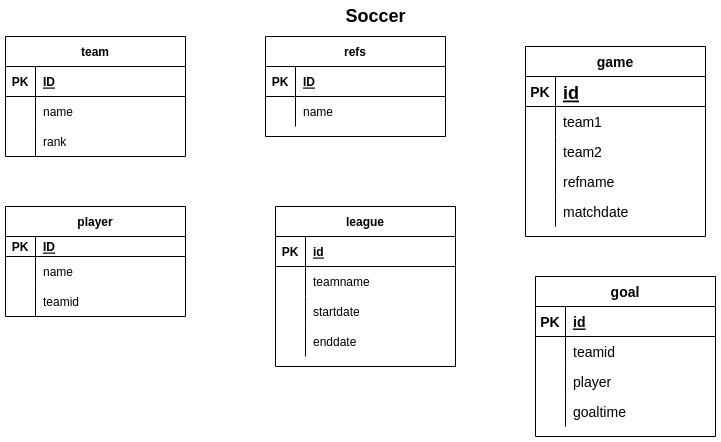

The diagram above was exported from draw.io. Its source (the exported page's mxGraphModel, read from the mxfile embedded in the PNG):
<mxGraphModel dx="911" dy="726" grid="1" gridSize="10" guides="1" tooltips="1" connect="1" arrows="1" fold="1" page="1" pageScale="1" pageWidth="850" pageHeight="1100" math="0" shadow="0">
  <root>
    <object label="" doctors_id="" id="0">
      <mxCell />
    </object>
    <mxCell id="1" parent="0" />
    <mxCell id="m3R8POLXW1KQcqpxXuxD-30" value="team" style="shape=table;startSize=30;container=1;collapsible=1;childLayout=tableLayout;fixedRows=1;rowLines=0;fontStyle=1;align=center;resizeLast=1;" vertex="1" parent="1">
      <mxGeometry x="30" y="40" width="180" height="120" as="geometry" />
    </mxCell>
    <mxCell id="m3R8POLXW1KQcqpxXuxD-31" value="" style="shape=tableRow;horizontal=0;startSize=0;swimlaneHead=0;swimlaneBody=0;fillColor=none;collapsible=0;dropTarget=0;points=[[0,0.5],[1,0.5]];portConstraint=eastwest;top=0;left=0;right=0;bottom=1;" vertex="1" parent="m3R8POLXW1KQcqpxXuxD-30">
      <mxGeometry y="30" width="180" height="30" as="geometry" />
    </mxCell>
    <mxCell id="m3R8POLXW1KQcqpxXuxD-32" value="PK" style="shape=partialRectangle;connectable=0;fillColor=none;top=0;left=0;bottom=0;right=0;fontStyle=1;overflow=hidden;" vertex="1" parent="m3R8POLXW1KQcqpxXuxD-31">
      <mxGeometry width="30" height="30" as="geometry">
        <mxRectangle width="30" height="30" as="alternateBounds" />
      </mxGeometry>
    </mxCell>
    <mxCell id="m3R8POLXW1KQcqpxXuxD-33" value="ID" style="shape=partialRectangle;connectable=0;fillColor=none;top=0;left=0;bottom=0;right=0;align=left;spacingLeft=6;fontStyle=5;overflow=hidden;" vertex="1" parent="m3R8POLXW1KQcqpxXuxD-31">
      <mxGeometry x="30" width="150" height="30" as="geometry">
        <mxRectangle width="150" height="30" as="alternateBounds" />
      </mxGeometry>
    </mxCell>
    <mxCell id="m3R8POLXW1KQcqpxXuxD-34" value="" style="shape=tableRow;horizontal=0;startSize=0;swimlaneHead=0;swimlaneBody=0;fillColor=none;collapsible=0;dropTarget=0;points=[[0,0.5],[1,0.5]];portConstraint=eastwest;top=0;left=0;right=0;bottom=0;" vertex="1" parent="m3R8POLXW1KQcqpxXuxD-30">
      <mxGeometry y="60" width="180" height="30" as="geometry" />
    </mxCell>
    <mxCell id="m3R8POLXW1KQcqpxXuxD-35" value="" style="shape=partialRectangle;connectable=0;fillColor=none;top=0;left=0;bottom=0;right=0;editable=1;overflow=hidden;" vertex="1" parent="m3R8POLXW1KQcqpxXuxD-34">
      <mxGeometry width="30" height="30" as="geometry">
        <mxRectangle width="30" height="30" as="alternateBounds" />
      </mxGeometry>
    </mxCell>
    <mxCell id="m3R8POLXW1KQcqpxXuxD-36" value="name" style="shape=partialRectangle;connectable=0;fillColor=none;top=0;left=0;bottom=0;right=0;align=left;spacingLeft=6;overflow=hidden;" vertex="1" parent="m3R8POLXW1KQcqpxXuxD-34">
      <mxGeometry x="30" width="150" height="30" as="geometry">
        <mxRectangle width="150" height="30" as="alternateBounds" />
      </mxGeometry>
    </mxCell>
    <mxCell id="m3R8POLXW1KQcqpxXuxD-37" value="" style="shape=tableRow;horizontal=0;startSize=0;swimlaneHead=0;swimlaneBody=0;fillColor=none;collapsible=0;dropTarget=0;points=[[0,0.5],[1,0.5]];portConstraint=eastwest;top=0;left=0;right=0;bottom=0;" vertex="1" parent="m3R8POLXW1KQcqpxXuxD-30">
      <mxGeometry y="90" width="180" height="30" as="geometry" />
    </mxCell>
    <mxCell id="m3R8POLXW1KQcqpxXuxD-38" value="" style="shape=partialRectangle;connectable=0;fillColor=none;top=0;left=0;bottom=0;right=0;editable=1;overflow=hidden;" vertex="1" parent="m3R8POLXW1KQcqpxXuxD-37">
      <mxGeometry width="30" height="30" as="geometry">
        <mxRectangle width="30" height="30" as="alternateBounds" />
      </mxGeometry>
    </mxCell>
    <mxCell id="m3R8POLXW1KQcqpxXuxD-39" value="rank" style="shape=partialRectangle;connectable=0;fillColor=none;top=0;left=0;bottom=0;right=0;align=left;spacingLeft=6;overflow=hidden;" vertex="1" parent="m3R8POLXW1KQcqpxXuxD-37">
      <mxGeometry x="30" width="150" height="30" as="geometry">
        <mxRectangle width="150" height="30" as="alternateBounds" />
      </mxGeometry>
    </mxCell>
    <mxCell id="m3R8POLXW1KQcqpxXuxD-46" value="refs" style="shape=table;startSize=30;container=1;collapsible=1;childLayout=tableLayout;fixedRows=1;rowLines=0;fontStyle=1;align=center;resizeLast=1;" vertex="1" parent="1">
      <mxGeometry x="290" y="40" width="180" height="100" as="geometry" />
    </mxCell>
    <mxCell id="m3R8POLXW1KQcqpxXuxD-47" value="" style="shape=tableRow;horizontal=0;startSize=0;swimlaneHead=0;swimlaneBody=0;fillColor=none;collapsible=0;dropTarget=0;points=[[0,0.5],[1,0.5]];portConstraint=eastwest;top=0;left=0;right=0;bottom=1;" vertex="1" parent="m3R8POLXW1KQcqpxXuxD-46">
      <mxGeometry y="30" width="180" height="30" as="geometry" />
    </mxCell>
    <mxCell id="m3R8POLXW1KQcqpxXuxD-48" value="PK" style="shape=partialRectangle;connectable=0;fillColor=none;top=0;left=0;bottom=0;right=0;fontStyle=1;overflow=hidden;" vertex="1" parent="m3R8POLXW1KQcqpxXuxD-47">
      <mxGeometry width="30" height="30" as="geometry">
        <mxRectangle width="30" height="30" as="alternateBounds" />
      </mxGeometry>
    </mxCell>
    <mxCell id="m3R8POLXW1KQcqpxXuxD-49" value="ID" style="shape=partialRectangle;connectable=0;fillColor=none;top=0;left=0;bottom=0;right=0;align=left;spacingLeft=6;fontStyle=5;overflow=hidden;" vertex="1" parent="m3R8POLXW1KQcqpxXuxD-47">
      <mxGeometry x="30" width="150" height="30" as="geometry">
        <mxRectangle width="150" height="30" as="alternateBounds" />
      </mxGeometry>
    </mxCell>
    <mxCell id="m3R8POLXW1KQcqpxXuxD-50" value="" style="shape=tableRow;horizontal=0;startSize=0;swimlaneHead=0;swimlaneBody=0;fillColor=none;collapsible=0;dropTarget=0;points=[[0,0.5],[1,0.5]];portConstraint=eastwest;top=0;left=0;right=0;bottom=0;" vertex="1" parent="m3R8POLXW1KQcqpxXuxD-46">
      <mxGeometry y="60" width="180" height="30" as="geometry" />
    </mxCell>
    <mxCell id="m3R8POLXW1KQcqpxXuxD-51" value="" style="shape=partialRectangle;connectable=0;fillColor=none;top=0;left=0;bottom=0;right=0;editable=1;overflow=hidden;" vertex="1" parent="m3R8POLXW1KQcqpxXuxD-50">
      <mxGeometry width="30" height="30" as="geometry">
        <mxRectangle width="30" height="30" as="alternateBounds" />
      </mxGeometry>
    </mxCell>
    <mxCell id="m3R8POLXW1KQcqpxXuxD-52" value="name" style="shape=partialRectangle;connectable=0;fillColor=none;top=0;left=0;bottom=0;right=0;align=left;spacingLeft=6;overflow=hidden;" vertex="1" parent="m3R8POLXW1KQcqpxXuxD-50">
      <mxGeometry x="30" width="150" height="30" as="geometry">
        <mxRectangle width="150" height="30" as="alternateBounds" />
      </mxGeometry>
    </mxCell>
    <mxCell id="m3R8POLXW1KQcqpxXuxD-72" value="player" style="shape=table;startSize=30;container=1;collapsible=1;childLayout=tableLayout;fixedRows=1;rowLines=0;fontStyle=1;align=center;resizeLast=1;" vertex="1" parent="1">
      <mxGeometry x="30" y="210" width="180" height="110" as="geometry" />
    </mxCell>
    <mxCell id="m3R8POLXW1KQcqpxXuxD-73" value="" style="shape=tableRow;horizontal=0;startSize=0;swimlaneHead=0;swimlaneBody=0;fillColor=none;collapsible=0;dropTarget=0;points=[[0,0.5],[1,0.5]];portConstraint=eastwest;top=0;left=0;right=0;bottom=1;" vertex="1" parent="m3R8POLXW1KQcqpxXuxD-72">
      <mxGeometry y="30" width="180" height="20" as="geometry" />
    </mxCell>
    <mxCell id="m3R8POLXW1KQcqpxXuxD-74" value="PK" style="shape=partialRectangle;connectable=0;fillColor=none;top=0;left=0;bottom=0;right=0;fontStyle=1;overflow=hidden;" vertex="1" parent="m3R8POLXW1KQcqpxXuxD-73">
      <mxGeometry width="30" height="20" as="geometry">
        <mxRectangle width="30" height="20" as="alternateBounds" />
      </mxGeometry>
    </mxCell>
    <mxCell id="m3R8POLXW1KQcqpxXuxD-75" value="ID" style="shape=partialRectangle;connectable=0;fillColor=none;top=0;left=0;bottom=0;right=0;align=left;spacingLeft=6;fontStyle=5;overflow=hidden;" vertex="1" parent="m3R8POLXW1KQcqpxXuxD-73">
      <mxGeometry x="30" width="150" height="20" as="geometry">
        <mxRectangle width="150" height="20" as="alternateBounds" />
      </mxGeometry>
    </mxCell>
    <mxCell id="m3R8POLXW1KQcqpxXuxD-76" value="" style="shape=tableRow;horizontal=0;startSize=0;swimlaneHead=0;swimlaneBody=0;fillColor=none;collapsible=0;dropTarget=0;points=[[0,0.5],[1,0.5]];portConstraint=eastwest;top=0;left=0;right=0;bottom=0;" vertex="1" parent="m3R8POLXW1KQcqpxXuxD-72">
      <mxGeometry y="50" width="180" height="30" as="geometry" />
    </mxCell>
    <mxCell id="m3R8POLXW1KQcqpxXuxD-77" value="" style="shape=partialRectangle;connectable=0;fillColor=none;top=0;left=0;bottom=0;right=0;editable=1;overflow=hidden;" vertex="1" parent="m3R8POLXW1KQcqpxXuxD-76">
      <mxGeometry width="30" height="30" as="geometry">
        <mxRectangle width="30" height="30" as="alternateBounds" />
      </mxGeometry>
    </mxCell>
    <mxCell id="m3R8POLXW1KQcqpxXuxD-78" value="name" style="shape=partialRectangle;connectable=0;fillColor=none;top=0;left=0;bottom=0;right=0;align=left;spacingLeft=6;overflow=hidden;" vertex="1" parent="m3R8POLXW1KQcqpxXuxD-76">
      <mxGeometry x="30" width="150" height="30" as="geometry">
        <mxRectangle width="150" height="30" as="alternateBounds" />
      </mxGeometry>
    </mxCell>
    <mxCell id="m3R8POLXW1KQcqpxXuxD-109" style="shape=tableRow;horizontal=0;startSize=0;swimlaneHead=0;swimlaneBody=0;fillColor=none;collapsible=0;dropTarget=0;points=[[0,0.5],[1,0.5]];portConstraint=eastwest;top=0;left=0;right=0;bottom=0;" vertex="1" parent="m3R8POLXW1KQcqpxXuxD-72">
      <mxGeometry y="80" width="180" height="30" as="geometry" />
    </mxCell>
    <mxCell id="m3R8POLXW1KQcqpxXuxD-110" style="shape=partialRectangle;connectable=0;fillColor=none;top=0;left=0;bottom=0;right=0;editable=1;overflow=hidden;" vertex="1" parent="m3R8POLXW1KQcqpxXuxD-109">
      <mxGeometry width="30" height="30" as="geometry">
        <mxRectangle width="30" height="30" as="alternateBounds" />
      </mxGeometry>
    </mxCell>
    <mxCell id="m3R8POLXW1KQcqpxXuxD-111" value="teamid" style="shape=partialRectangle;connectable=0;fillColor=none;top=0;left=0;bottom=0;right=0;align=left;spacingLeft=6;overflow=hidden;" vertex="1" parent="m3R8POLXW1KQcqpxXuxD-109">
      <mxGeometry x="30" width="150" height="30" as="geometry">
        <mxRectangle width="150" height="30" as="alternateBounds" />
      </mxGeometry>
    </mxCell>
    <mxCell id="m3R8POLXW1KQcqpxXuxD-89" value="league" style="shape=table;startSize=30;container=1;collapsible=1;childLayout=tableLayout;fixedRows=1;rowLines=0;fontStyle=1;align=center;resizeLast=1;" vertex="1" parent="1">
      <mxGeometry x="300" y="210" width="180" height="160" as="geometry" />
    </mxCell>
    <mxCell id="m3R8POLXW1KQcqpxXuxD-90" value="" style="shape=tableRow;horizontal=0;startSize=0;swimlaneHead=0;swimlaneBody=0;fillColor=none;collapsible=0;dropTarget=0;points=[[0,0.5],[1,0.5]];portConstraint=eastwest;top=0;left=0;right=0;bottom=1;" vertex="1" parent="m3R8POLXW1KQcqpxXuxD-89">
      <mxGeometry y="30" width="180" height="30" as="geometry" />
    </mxCell>
    <mxCell id="m3R8POLXW1KQcqpxXuxD-91" value="PK" style="shape=partialRectangle;connectable=0;fillColor=none;top=0;left=0;bottom=0;right=0;fontStyle=1;overflow=hidden;" vertex="1" parent="m3R8POLXW1KQcqpxXuxD-90">
      <mxGeometry width="30" height="30" as="geometry">
        <mxRectangle width="30" height="30" as="alternateBounds" />
      </mxGeometry>
    </mxCell>
    <mxCell id="m3R8POLXW1KQcqpxXuxD-92" value="id" style="shape=partialRectangle;connectable=0;fillColor=none;top=0;left=0;bottom=0;right=0;align=left;spacingLeft=6;fontStyle=5;overflow=hidden;" vertex="1" parent="m3R8POLXW1KQcqpxXuxD-90">
      <mxGeometry x="30" width="150" height="30" as="geometry">
        <mxRectangle width="150" height="30" as="alternateBounds" />
      </mxGeometry>
    </mxCell>
    <mxCell id="m3R8POLXW1KQcqpxXuxD-93" value="" style="shape=tableRow;horizontal=0;startSize=0;swimlaneHead=0;swimlaneBody=0;fillColor=none;collapsible=0;dropTarget=0;points=[[0,0.5],[1,0.5]];portConstraint=eastwest;top=0;left=0;right=0;bottom=0;" vertex="1" parent="m3R8POLXW1KQcqpxXuxD-89">
      <mxGeometry y="60" width="180" height="30" as="geometry" />
    </mxCell>
    <mxCell id="m3R8POLXW1KQcqpxXuxD-94" value="" style="shape=partialRectangle;connectable=0;fillColor=none;top=0;left=0;bottom=0;right=0;editable=1;overflow=hidden;" vertex="1" parent="m3R8POLXW1KQcqpxXuxD-93">
      <mxGeometry width="30" height="30" as="geometry">
        <mxRectangle width="30" height="30" as="alternateBounds" />
      </mxGeometry>
    </mxCell>
    <mxCell id="m3R8POLXW1KQcqpxXuxD-95" value="teamname" style="shape=partialRectangle;connectable=0;fillColor=none;top=0;left=0;bottom=0;right=0;align=left;spacingLeft=6;overflow=hidden;" vertex="1" parent="m3R8POLXW1KQcqpxXuxD-93">
      <mxGeometry x="30" width="150" height="30" as="geometry">
        <mxRectangle width="150" height="30" as="alternateBounds" />
      </mxGeometry>
    </mxCell>
    <mxCell id="m3R8POLXW1KQcqpxXuxD-96" value="" style="shape=tableRow;horizontal=0;startSize=0;swimlaneHead=0;swimlaneBody=0;fillColor=none;collapsible=0;dropTarget=0;points=[[0,0.5],[1,0.5]];portConstraint=eastwest;top=0;left=0;right=0;bottom=0;" vertex="1" parent="m3R8POLXW1KQcqpxXuxD-89">
      <mxGeometry y="90" width="180" height="30" as="geometry" />
    </mxCell>
    <mxCell id="m3R8POLXW1KQcqpxXuxD-97" value="" style="shape=partialRectangle;connectable=0;fillColor=none;top=0;left=0;bottom=0;right=0;editable=1;overflow=hidden;" vertex="1" parent="m3R8POLXW1KQcqpxXuxD-96">
      <mxGeometry width="30" height="30" as="geometry">
        <mxRectangle width="30" height="30" as="alternateBounds" />
      </mxGeometry>
    </mxCell>
    <mxCell id="m3R8POLXW1KQcqpxXuxD-98" value="startdate" style="shape=partialRectangle;connectable=0;fillColor=none;top=0;left=0;bottom=0;right=0;align=left;spacingLeft=6;overflow=hidden;" vertex="1" parent="m3R8POLXW1KQcqpxXuxD-96">
      <mxGeometry x="30" width="150" height="30" as="geometry">
        <mxRectangle width="150" height="30" as="alternateBounds" />
      </mxGeometry>
    </mxCell>
    <mxCell id="m3R8POLXW1KQcqpxXuxD-99" value="" style="shape=tableRow;horizontal=0;startSize=0;swimlaneHead=0;swimlaneBody=0;fillColor=none;collapsible=0;dropTarget=0;points=[[0,0.5],[1,0.5]];portConstraint=eastwest;top=0;left=0;right=0;bottom=0;" vertex="1" parent="m3R8POLXW1KQcqpxXuxD-89">
      <mxGeometry y="120" width="180" height="30" as="geometry" />
    </mxCell>
    <mxCell id="m3R8POLXW1KQcqpxXuxD-100" value="" style="shape=partialRectangle;connectable=0;fillColor=none;top=0;left=0;bottom=0;right=0;editable=1;overflow=hidden;" vertex="1" parent="m3R8POLXW1KQcqpxXuxD-99">
      <mxGeometry width="30" height="30" as="geometry">
        <mxRectangle width="30" height="30" as="alternateBounds" />
      </mxGeometry>
    </mxCell>
    <mxCell id="m3R8POLXW1KQcqpxXuxD-101" value="enddate" style="shape=partialRectangle;connectable=0;fillColor=none;top=0;left=0;bottom=0;right=0;align=left;spacingLeft=6;overflow=hidden;" vertex="1" parent="m3R8POLXW1KQcqpxXuxD-99">
      <mxGeometry x="30" width="150" height="30" as="geometry">
        <mxRectangle width="150" height="30" as="alternateBounds" />
      </mxGeometry>
    </mxCell>
    <mxCell id="m3R8POLXW1KQcqpxXuxD-102" value="&lt;b&gt;&lt;font style=&quot;font-size: 18px;&quot;&gt;Soccer&lt;/font&gt;&lt;/b&gt;" style="text;html=1;align=center;verticalAlign=middle;resizable=0;points=[];autosize=1;strokeColor=none;fillColor=none;" vertex="1" parent="1">
      <mxGeometry x="360" y="10" width="80" height="20" as="geometry" />
    </mxCell>
    <mxCell id="m3R8POLXW1KQcqpxXuxD-112" value="game" style="shape=table;startSize=30;container=1;collapsible=1;childLayout=tableLayout;fixedRows=1;rowLines=0;fontStyle=1;align=center;resizeLast=1;fontSize=14;" vertex="1" parent="1">
      <mxGeometry x="550" y="50" width="180" height="190" as="geometry" />
    </mxCell>
    <mxCell id="m3R8POLXW1KQcqpxXuxD-113" value="" style="shape=tableRow;horizontal=0;startSize=0;swimlaneHead=0;swimlaneBody=0;fillColor=none;collapsible=0;dropTarget=0;points=[[0,0.5],[1,0.5]];portConstraint=eastwest;top=0;left=0;right=0;bottom=1;fontSize=14;" vertex="1" parent="m3R8POLXW1KQcqpxXuxD-112">
      <mxGeometry y="30" width="180" height="30" as="geometry" />
    </mxCell>
    <mxCell id="m3R8POLXW1KQcqpxXuxD-114" value="PK" style="shape=partialRectangle;connectable=0;fillColor=none;top=0;left=0;bottom=0;right=0;fontStyle=1;overflow=hidden;fontSize=14;" vertex="1" parent="m3R8POLXW1KQcqpxXuxD-113">
      <mxGeometry width="30" height="30" as="geometry">
        <mxRectangle width="30" height="30" as="alternateBounds" />
      </mxGeometry>
    </mxCell>
    <mxCell id="m3R8POLXW1KQcqpxXuxD-115" value="id" style="shape=partialRectangle;connectable=0;fillColor=none;top=0;left=0;bottom=0;right=0;align=left;spacingLeft=6;fontStyle=5;overflow=hidden;fontSize=18;" vertex="1" parent="m3R8POLXW1KQcqpxXuxD-113">
      <mxGeometry x="30" width="150" height="30" as="geometry">
        <mxRectangle width="150" height="30" as="alternateBounds" />
      </mxGeometry>
    </mxCell>
    <mxCell id="m3R8POLXW1KQcqpxXuxD-116" value="" style="shape=tableRow;horizontal=0;startSize=0;swimlaneHead=0;swimlaneBody=0;fillColor=none;collapsible=0;dropTarget=0;points=[[0,0.5],[1,0.5]];portConstraint=eastwest;top=0;left=0;right=0;bottom=0;fontSize=18;" vertex="1" parent="m3R8POLXW1KQcqpxXuxD-112">
      <mxGeometry y="60" width="180" height="30" as="geometry" />
    </mxCell>
    <mxCell id="m3R8POLXW1KQcqpxXuxD-117" value="" style="shape=partialRectangle;connectable=0;fillColor=none;top=0;left=0;bottom=0;right=0;editable=1;overflow=hidden;fontSize=18;" vertex="1" parent="m3R8POLXW1KQcqpxXuxD-116">
      <mxGeometry width="30" height="30" as="geometry">
        <mxRectangle width="30" height="30" as="alternateBounds" />
      </mxGeometry>
    </mxCell>
    <mxCell id="m3R8POLXW1KQcqpxXuxD-118" value="team1" style="shape=partialRectangle;connectable=0;fillColor=none;top=0;left=0;bottom=0;right=0;align=left;spacingLeft=6;overflow=hidden;fontSize=14;" vertex="1" parent="m3R8POLXW1KQcqpxXuxD-116">
      <mxGeometry x="30" width="150" height="30" as="geometry">
        <mxRectangle width="150" height="30" as="alternateBounds" />
      </mxGeometry>
    </mxCell>
    <mxCell id="m3R8POLXW1KQcqpxXuxD-119" value="" style="shape=tableRow;horizontal=0;startSize=0;swimlaneHead=0;swimlaneBody=0;fillColor=none;collapsible=0;dropTarget=0;points=[[0,0.5],[1,0.5]];portConstraint=eastwest;top=0;left=0;right=0;bottom=0;fontSize=18;" vertex="1" parent="m3R8POLXW1KQcqpxXuxD-112">
      <mxGeometry y="90" width="180" height="30" as="geometry" />
    </mxCell>
    <mxCell id="m3R8POLXW1KQcqpxXuxD-120" value="" style="shape=partialRectangle;connectable=0;fillColor=none;top=0;left=0;bottom=0;right=0;editable=1;overflow=hidden;fontSize=18;" vertex="1" parent="m3R8POLXW1KQcqpxXuxD-119">
      <mxGeometry width="30" height="30" as="geometry">
        <mxRectangle width="30" height="30" as="alternateBounds" />
      </mxGeometry>
    </mxCell>
    <mxCell id="m3R8POLXW1KQcqpxXuxD-121" value="team2" style="shape=partialRectangle;connectable=0;fillColor=none;top=0;left=0;bottom=0;right=0;align=left;spacingLeft=6;overflow=hidden;fontSize=14;" vertex="1" parent="m3R8POLXW1KQcqpxXuxD-119">
      <mxGeometry x="30" width="150" height="30" as="geometry">
        <mxRectangle width="150" height="30" as="alternateBounds" />
      </mxGeometry>
    </mxCell>
    <mxCell id="m3R8POLXW1KQcqpxXuxD-122" value="" style="shape=tableRow;horizontal=0;startSize=0;swimlaneHead=0;swimlaneBody=0;fillColor=none;collapsible=0;dropTarget=0;points=[[0,0.5],[1,0.5]];portConstraint=eastwest;top=0;left=0;right=0;bottom=0;fontSize=18;" vertex="1" parent="m3R8POLXW1KQcqpxXuxD-112">
      <mxGeometry y="120" width="180" height="30" as="geometry" />
    </mxCell>
    <mxCell id="m3R8POLXW1KQcqpxXuxD-123" value="" style="shape=partialRectangle;connectable=0;fillColor=none;top=0;left=0;bottom=0;right=0;editable=1;overflow=hidden;fontSize=18;" vertex="1" parent="m3R8POLXW1KQcqpxXuxD-122">
      <mxGeometry width="30" height="30" as="geometry">
        <mxRectangle width="30" height="30" as="alternateBounds" />
      </mxGeometry>
    </mxCell>
    <mxCell id="m3R8POLXW1KQcqpxXuxD-124" value="refname" style="shape=partialRectangle;connectable=0;fillColor=none;top=0;left=0;bottom=0;right=0;align=left;spacingLeft=6;overflow=hidden;fontSize=14;" vertex="1" parent="m3R8POLXW1KQcqpxXuxD-122">
      <mxGeometry x="30" width="150" height="30" as="geometry">
        <mxRectangle width="150" height="30" as="alternateBounds" />
      </mxGeometry>
    </mxCell>
    <mxCell id="m3R8POLXW1KQcqpxXuxD-125" style="shape=tableRow;horizontal=0;startSize=0;swimlaneHead=0;swimlaneBody=0;fillColor=none;collapsible=0;dropTarget=0;points=[[0,0.5],[1,0.5]];portConstraint=eastwest;top=0;left=0;right=0;bottom=0;fontSize=18;" vertex="1" parent="m3R8POLXW1KQcqpxXuxD-112">
      <mxGeometry y="150" width="180" height="30" as="geometry" />
    </mxCell>
    <mxCell id="m3R8POLXW1KQcqpxXuxD-126" style="shape=partialRectangle;connectable=0;fillColor=none;top=0;left=0;bottom=0;right=0;editable=1;overflow=hidden;fontSize=18;" vertex="1" parent="m3R8POLXW1KQcqpxXuxD-125">
      <mxGeometry width="30" height="30" as="geometry">
        <mxRectangle width="30" height="30" as="alternateBounds" />
      </mxGeometry>
    </mxCell>
    <mxCell id="m3R8POLXW1KQcqpxXuxD-127" value="matchdate" style="shape=partialRectangle;connectable=0;fillColor=none;top=0;left=0;bottom=0;right=0;align=left;spacingLeft=6;overflow=hidden;fontSize=14;" vertex="1" parent="m3R8POLXW1KQcqpxXuxD-125">
      <mxGeometry x="30" width="150" height="30" as="geometry">
        <mxRectangle width="150" height="30" as="alternateBounds" />
      </mxGeometry>
    </mxCell>
    <mxCell id="m3R8POLXW1KQcqpxXuxD-128" value="goal" style="shape=table;startSize=30;container=1;collapsible=1;childLayout=tableLayout;fixedRows=1;rowLines=0;fontStyle=1;align=center;resizeLast=1;fontSize=14;" vertex="1" parent="1">
      <mxGeometry x="560" y="280" width="180" height="160" as="geometry" />
    </mxCell>
    <mxCell id="m3R8POLXW1KQcqpxXuxD-129" value="" style="shape=tableRow;horizontal=0;startSize=0;swimlaneHead=0;swimlaneBody=0;fillColor=none;collapsible=0;dropTarget=0;points=[[0,0.5],[1,0.5]];portConstraint=eastwest;top=0;left=0;right=0;bottom=1;fontSize=14;" vertex="1" parent="m3R8POLXW1KQcqpxXuxD-128">
      <mxGeometry y="30" width="180" height="30" as="geometry" />
    </mxCell>
    <mxCell id="m3R8POLXW1KQcqpxXuxD-130" value="PK" style="shape=partialRectangle;connectable=0;fillColor=none;top=0;left=0;bottom=0;right=0;fontStyle=1;overflow=hidden;fontSize=14;" vertex="1" parent="m3R8POLXW1KQcqpxXuxD-129">
      <mxGeometry width="30" height="30" as="geometry">
        <mxRectangle width="30" height="30" as="alternateBounds" />
      </mxGeometry>
    </mxCell>
    <mxCell id="m3R8POLXW1KQcqpxXuxD-131" value="id" style="shape=partialRectangle;connectable=0;fillColor=none;top=0;left=0;bottom=0;right=0;align=left;spacingLeft=6;fontStyle=5;overflow=hidden;fontSize=14;" vertex="1" parent="m3R8POLXW1KQcqpxXuxD-129">
      <mxGeometry x="30" width="150" height="30" as="geometry">
        <mxRectangle width="150" height="30" as="alternateBounds" />
      </mxGeometry>
    </mxCell>
    <mxCell id="m3R8POLXW1KQcqpxXuxD-132" value="" style="shape=tableRow;horizontal=0;startSize=0;swimlaneHead=0;swimlaneBody=0;fillColor=none;collapsible=0;dropTarget=0;points=[[0,0.5],[1,0.5]];portConstraint=eastwest;top=0;left=0;right=0;bottom=0;fontSize=14;" vertex="1" parent="m3R8POLXW1KQcqpxXuxD-128">
      <mxGeometry y="60" width="180" height="30" as="geometry" />
    </mxCell>
    <mxCell id="m3R8POLXW1KQcqpxXuxD-133" value="" style="shape=partialRectangle;connectable=0;fillColor=none;top=0;left=0;bottom=0;right=0;editable=1;overflow=hidden;fontSize=14;" vertex="1" parent="m3R8POLXW1KQcqpxXuxD-132">
      <mxGeometry width="30" height="30" as="geometry">
        <mxRectangle width="30" height="30" as="alternateBounds" />
      </mxGeometry>
    </mxCell>
    <mxCell id="m3R8POLXW1KQcqpxXuxD-134" value="teamid" style="shape=partialRectangle;connectable=0;fillColor=none;top=0;left=0;bottom=0;right=0;align=left;spacingLeft=6;overflow=hidden;fontSize=14;" vertex="1" parent="m3R8POLXW1KQcqpxXuxD-132">
      <mxGeometry x="30" width="150" height="30" as="geometry">
        <mxRectangle width="150" height="30" as="alternateBounds" />
      </mxGeometry>
    </mxCell>
    <mxCell id="m3R8POLXW1KQcqpxXuxD-135" value="" style="shape=tableRow;horizontal=0;startSize=0;swimlaneHead=0;swimlaneBody=0;fillColor=none;collapsible=0;dropTarget=0;points=[[0,0.5],[1,0.5]];portConstraint=eastwest;top=0;left=0;right=0;bottom=0;fontSize=14;" vertex="1" parent="m3R8POLXW1KQcqpxXuxD-128">
      <mxGeometry y="90" width="180" height="30" as="geometry" />
    </mxCell>
    <mxCell id="m3R8POLXW1KQcqpxXuxD-136" value="" style="shape=partialRectangle;connectable=0;fillColor=none;top=0;left=0;bottom=0;right=0;editable=1;overflow=hidden;fontSize=14;" vertex="1" parent="m3R8POLXW1KQcqpxXuxD-135">
      <mxGeometry width="30" height="30" as="geometry">
        <mxRectangle width="30" height="30" as="alternateBounds" />
      </mxGeometry>
    </mxCell>
    <mxCell id="m3R8POLXW1KQcqpxXuxD-137" value="player" style="shape=partialRectangle;connectable=0;fillColor=none;top=0;left=0;bottom=0;right=0;align=left;spacingLeft=6;overflow=hidden;fontSize=14;" vertex="1" parent="m3R8POLXW1KQcqpxXuxD-135">
      <mxGeometry x="30" width="150" height="30" as="geometry">
        <mxRectangle width="150" height="30" as="alternateBounds" />
      </mxGeometry>
    </mxCell>
    <mxCell id="m3R8POLXW1KQcqpxXuxD-138" value="" style="shape=tableRow;horizontal=0;startSize=0;swimlaneHead=0;swimlaneBody=0;fillColor=none;collapsible=0;dropTarget=0;points=[[0,0.5],[1,0.5]];portConstraint=eastwest;top=0;left=0;right=0;bottom=0;fontSize=14;" vertex="1" parent="m3R8POLXW1KQcqpxXuxD-128">
      <mxGeometry y="120" width="180" height="30" as="geometry" />
    </mxCell>
    <mxCell id="m3R8POLXW1KQcqpxXuxD-139" value="" style="shape=partialRectangle;connectable=0;fillColor=none;top=0;left=0;bottom=0;right=0;editable=1;overflow=hidden;fontSize=14;" vertex="1" parent="m3R8POLXW1KQcqpxXuxD-138">
      <mxGeometry width="30" height="30" as="geometry">
        <mxRectangle width="30" height="30" as="alternateBounds" />
      </mxGeometry>
    </mxCell>
    <mxCell id="m3R8POLXW1KQcqpxXuxD-140" value="goaltime" style="shape=partialRectangle;connectable=0;fillColor=none;top=0;left=0;bottom=0;right=0;align=left;spacingLeft=6;overflow=hidden;fontSize=14;" vertex="1" parent="m3R8POLXW1KQcqpxXuxD-138">
      <mxGeometry x="30" width="150" height="30" as="geometry">
        <mxRectangle width="150" height="30" as="alternateBounds" />
      </mxGeometry>
    </mxCell>
  </root>
</mxGraphModel>